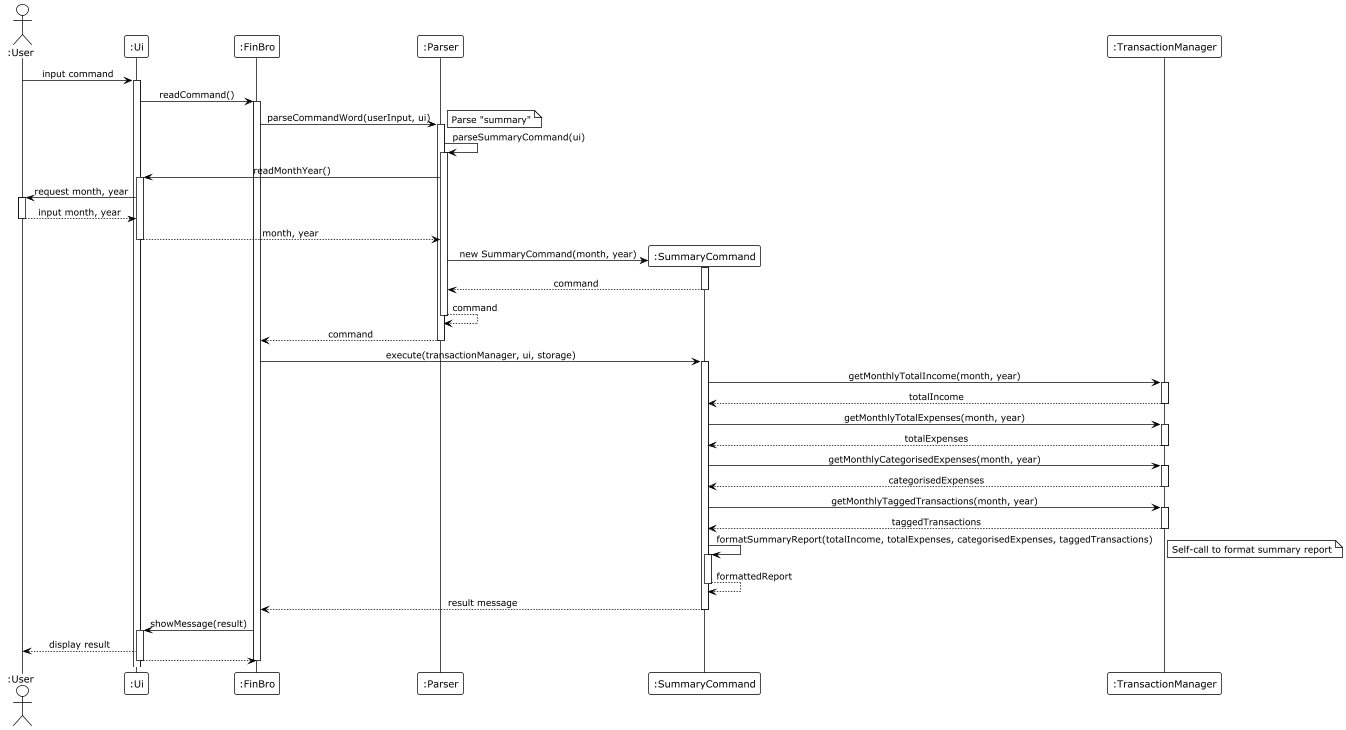

The diagram above was rendered by PlantUML. Its source (embedded in the PNG):
@startuml
!theme plain
skinparam sequenceMessageAlign center
skinparam responseMessageBelowArrow true
skinparam lifelineStrategy nosolid

actor ":User" as User
participant ":Ui" as UI
participant ":FinBro" as FinBro
participant ":Parser" as Parser
participant ":SummaryCommand" as SummaryCommand
participant ":TransactionManager" as TransactionMgr

User -> UI : input command
activate UI

UI -> FinBro : readCommand()
activate FinBro

FinBro -> Parser : parseCommandWord(userInput, ui)
activate Parser
note right: Parse "summary"

Parser -> Parser : parseSummaryCommand(ui)
activate Parser

Parser -> UI : readMonthYear()
activate UI
UI -> User : request month, year
activate User
User --> UI : input month, year
deactivate User
UI --> Parser : month, year
deactivate UI

create SummaryCommand
Parser -> SummaryCommand : new SummaryCommand(month, year)
activate SummaryCommand
SummaryCommand --> Parser : command
deactivate SummaryCommand
Parser --> Parser : command
deactivate Parser
Parser --> FinBro : command
deactivate Parser

FinBro -> SummaryCommand : execute(transactionManager, ui, storage)
activate SummaryCommand

SummaryCommand -> TransactionMgr : getMonthlyTotalIncome(month, year)
activate TransactionMgr
TransactionMgr --> SummaryCommand : totalIncome
deactivate TransactionMgr

SummaryCommand -> TransactionMgr : getMonthlyTotalExpenses(month, year)
activate TransactionMgr
TransactionMgr --> SummaryCommand : totalExpenses
deactivate TransactionMgr

SummaryCommand -> TransactionMgr : getMonthlyCategorisedExpenses(month, year)
activate TransactionMgr
TransactionMgr --> SummaryCommand : categorisedExpenses
deactivate TransactionMgr

SummaryCommand -> TransactionMgr : getMonthlyTaggedTransactions(month, year)
activate TransactionMgr
TransactionMgr --> SummaryCommand : taggedTransactions
deactivate TransactionMgr

SummaryCommand -> SummaryCommand : formatSummaryReport(totalIncome, totalExpenses, categorisedExpenses, taggedTransactions)
activate SummaryCommand
note right: Self-call to format summary report
SummaryCommand --> SummaryCommand : formattedReport
deactivate SummaryCommand

SummaryCommand --> FinBro : result message
deactivate SummaryCommand

FinBro -> UI : showMessage(result)
activate UI
UI --> User : display result
UI --> FinBro
deactivate UI
deactivate FinBro

@enduml